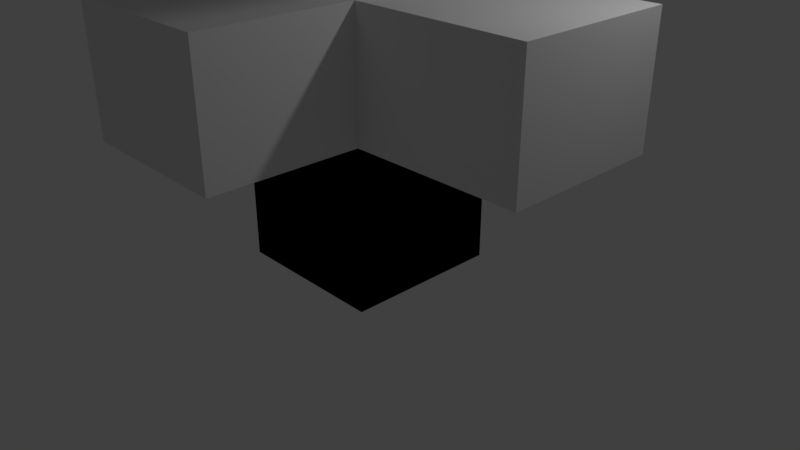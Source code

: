 # Source: jelly.blend  (saved by Blender 2.78.0; exported with 4.5.12 LTS)
import bpy
from mathutils import Matrix  # noqa: F401  (used for matrix-valued properties, if any)

bpy.ops.wm.read_factory_settings(use_empty=True)
scene = bpy.context.scene
scene.name = 'Scene'

# ---- collections
col_collection_1 = bpy.data.collections.new('Collection 1'); scene.collection.children.link(col_collection_1)

# ---- materials (node trees are filled in below, after node groups)
mat_material = bpy.data.materials.new('Material')
mat_material.alpha_threshold = 0.0
mat_material.use_transparent_shadow = False
mat_material.roughness = 0.5
mat_material.line_color = (0.0, 0.0, 0.0, 1.0)

# ---- material node trees

# ---- world
world_world = bpy.data.worlds.new('World'); scene.world = world_world
world_world.color = (0.05088, 0.05088, 0.05088)
world_world.use_sun_shadow = False
world_world.sun_shadow_jitter_overblur = 0.0
world_world.cycles.sampling_method = 'MANUAL'

# ---- cameras
cam_camera = bpy.data.cameras.new('Camera')
cam_camera.clip_end = 100.0
cam_camera.lens = 35.0
cam_camera.sensor_width = 32.0
cam_camera.sensor_height = 18.0
cam_camera.ortho_scale = 7.314
cam_camera.dof.focus_distance = 0.0
cam_camera.dof.aperture_fstop = 128.0

# ---- lights
light_lamp = bpy.data.lights.new('Lamp', 'POINT')
light_lamp.transmission_factor = 0.0
light_lamp.cutoff_distance = 30.0
light_lamp.energy = 100.0
light_lamp.shadow_buffer_clip_start = 1.001
light_lamp.shadow_soft_size = 0.1
light_lamp.shadow_maximum_resolution = 0.006
light_lamp.use_absolute_resolution = True

# ---- meshes
me_cube = bpy.data.meshes.new('Cube')
me_cube.from_pydata([(1.0, 1.0, 0.005922), (1.0, -1.0, 0.005922), (-1.0, -1.0, 0.005922), (-1.0, 1.0, 0.005922), (1.0, 1.0, 2.006), (1.0, -1.0, 2.006), (-1.0, -1.0, 2.006), (-1.0, 1.0, 2.006), (1.0, 1.0, 0.0), (1.0, -1.0, 0.0), (-1.0, -1.0, 0.0), (-1.0, 1.0, 0.0), (1.0, 1.0, 2.006), (1.0, -1.0, 2.006), (-1.0, -1.0, 2.006), (-1.0, 1.0, 2.006), (1.0, 1.0, 3.531), (1.0, -1.0, 3.531), (-1.0, -1.0, 3.531), (-1.0, 1.0, 3.531), (3.127, 1.0, 2.006), (3.127, -1.0, 2.006), (3.127, 1.0, 3.531), (3.127, -1.0, 3.531), (-2.98, -1.0, 2.006), (-2.98, 1.0, 2.006), (-2.98, -1.0, 3.531), (-2.98, 1.0, 3.531), (1.0, 1.0, 5.225), (1.0, -1.0, 5.225), (-1.0, 1.0, 5.225), (-1.0, -1.0, 5.225), (1.0, 3.144, 2.006), (-1.0, 3.144, 2.006), (1.0, 3.144, 3.531), (-1.0, 3.144, 3.531), (1.0, -2.828, 2.006), (-1.0, -2.828, 2.006), (1.0, -2.828, 3.531), (-1.0, -2.828, 3.531), (1.0, 1.0, 7.51), (1.0, -1.0, 7.51), (-1.0, 1.0, 7.51), (-1.0, -1.0, 7.51), (2.998, 1.0, 5.225), (2.998, -1.0, 5.225), (2.998, 1.0, 7.51), (2.998, -1.0, 7.51), (-2.916, -1.0, 5.225), (-2.916, 1.0, 5.225), (-2.916, -1.0, 7.51), (-2.916, 1.0, 7.51)], [], [(0, 3, 2, 1), (4, 5, 6, 7), (0, 1, 5, 4), (1, 2, 6, 5), (2, 3, 7, 6), (4, 7, 3, 0), (8, 9, 10, 11), (14, 13, 36, 37), (8, 12, 13, 9), (9, 13, 14, 10), (10, 14, 15, 11), (12, 8, 11, 15), (18, 17, 29, 31), (12, 16, 22, 20), (19, 15, 25, 27), (15, 19, 35, 33), (21, 20, 22, 23), (17, 13, 21, 23), (16, 17, 23, 22), (13, 12, 20, 21), (25, 24, 26, 27), (14, 18, 26, 24), (18, 19, 27, 26), (15, 14, 24, 25), (42, 30, 49, 51), (17, 16, 28, 29), (19, 18, 31, 30), (16, 19, 30, 28), (32, 33, 35, 34), (19, 16, 34, 35), (12, 15, 33, 32), (16, 12, 32, 34), (37, 36, 38, 39), (18, 14, 37, 39), (13, 17, 38, 36), (17, 18, 39, 38), (40, 42, 43, 41), (28, 30, 42, 40), (31, 29, 41, 43), (41, 29, 45, 47), (45, 44, 46, 47), (28, 40, 46, 44), (40, 41, 47, 46), (29, 28, 44, 45), (49, 48, 50, 51), (43, 42, 51, 50), (30, 31, 48, 49), (31, 43, 50, 48)])
me_cube.materials.append(mat_material)
me_cube.use_remesh_preserve_volume = False
me_cube.use_remesh_preserve_attributes = False
me_cube.use_mirror_vertex_groups = False
me_cube.update()

# ---- objects
ob_cube = bpy.data.objects.new('Cube', me_cube)
ob_lamp = bpy.data.objects.new('Lamp', light_lamp)
ob_camera = bpy.data.objects.new('Camera', cam_camera)

# ---- transforms, parenting, visibility, modifiers, constraints
ob_cube.location = (0.0, 0.0, 0.0)
ob_cube.lock_rotations_4d = False
ob_cube.empty_display_type = 'ARROWS'
ob_cube.lineart.crease_threshold = 0.0
ob_lamp.location = (4.076, 1.005, 5.904)
ob_lamp.rotation_euler = (0.6503, 0.05522, 1.866)
ob_lamp.lock_rotations_4d = False
ob_lamp.empty_display_type = 'ARROWS'
ob_lamp.color = (0.0, 0.0, 0.0, 0.0)
ob_lamp.lineart.crease_threshold = 0.0
ob_camera.location = (7.481, -6.508, 5.344)
ob_camera.rotation_euler = (1.109, 0.0, 0.8149)
ob_camera.lock_rotations_4d = False
ob_camera.empty_display_type = 'ARROWS'
ob_camera.color = (0.0, 0.0, 0.0, 0.0)
ob_camera.display_type = 'WIRE'
ob_camera.lineart.crease_threshold = 0.0

# ---- collection membership
col_collection_1.objects.link(ob_cube)
col_collection_1.objects.link(ob_lamp)
col_collection_1.objects.link(ob_camera)

# ---- scene / render settings (as saved in the file)
scene.camera = ob_camera
scene.frame_start = 1; scene.frame_end = 250; scene.frame_set(1)
scene.render.engine = 'BLENDER_EEVEE_NEXT'
scene.render.resolution_percentage = 50
scene.render.dither_intensity = 0.0
scene.cycles.use_denoising = False
scene.cycles.samples = 128
scene.cycles.sampling_pattern = 'TABULATED_SOBOL'
scene.cycles.light_sampling_threshold = 0.0
scene.cycles.use_adaptive_sampling = False
scene.cycles.use_light_tree = False
scene.cycles.blur_glossy = 0.0
scene.cycles.sample_clamp_indirect = 0.0
scene.view_settings.view_transform = 'Standard'
bpy.context.view_layer.update()

